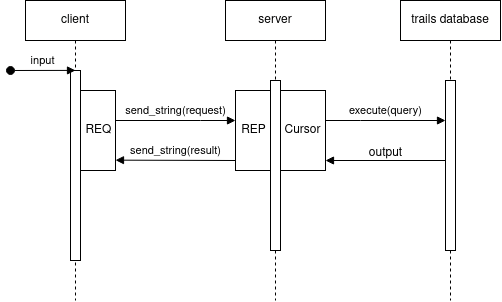

The diagram above was exported from draw.io. Its source (the exported page's mxGraphModel, read from the mxfile embedded in the PNG):
<mxGraphModel dx="327" dy="537" grid="1" gridSize="10" guides="1" tooltips="1" connect="1" arrows="1" fold="1" page="1" pageScale="1" pageWidth="850" pageHeight="1100" background="#ffffff" math="0" shadow="0">
  <root>
    <mxCell id="0" />
    <mxCell id="1" parent="0" />
    <mxCell id="aM9ryv3xv72pqoxQDRHE-1" value="client" style="shape=umlLifeline;perimeter=lifelinePerimeter;whiteSpace=wrap;html=1;container=0;dropTarget=0;collapsible=0;recursiveResize=0;outlineConnect=0;portConstraint=eastwest;newEdgeStyle={&quot;edgeStyle&quot;:&quot;elbowEdgeStyle&quot;,&quot;elbow&quot;:&quot;vertical&quot;,&quot;curved&quot;:0,&quot;rounded&quot;:0};" parent="1" vertex="1">
      <mxGeometry x="160" y="80" width="100" height="300" as="geometry" />
    </mxCell>
    <mxCell id="aM9ryv3xv72pqoxQDRHE-2" value="" style="html=1;points=[];perimeter=orthogonalPerimeter;outlineConnect=0;targetShapes=umlLifeline;portConstraint=eastwest;newEdgeStyle={&quot;edgeStyle&quot;:&quot;elbowEdgeStyle&quot;,&quot;elbow&quot;:&quot;vertical&quot;,&quot;curved&quot;:0,&quot;rounded&quot;:0};" parent="aM9ryv3xv72pqoxQDRHE-1" vertex="1">
      <mxGeometry x="45" y="70" width="10" height="190" as="geometry" />
    </mxCell>
    <mxCell id="aM9ryv3xv72pqoxQDRHE-3" value="input" style="html=1;verticalAlign=bottom;startArrow=oval;endArrow=block;startSize=8;edgeStyle=elbowEdgeStyle;elbow=vertical;curved=0;rounded=0;" parent="aM9ryv3xv72pqoxQDRHE-1" target="aM9ryv3xv72pqoxQDRHE-2" edge="1">
      <mxGeometry relative="1" as="geometry">
        <mxPoint x="-15" y="70" as="sourcePoint" />
      </mxGeometry>
    </mxCell>
    <mxCell id="aM9ryv3xv72pqoxQDRHE-4" value="REQ" style="html=1;points=[];perimeter=orthogonalPerimeter;outlineConnect=0;targetShapes=umlLifeline;portConstraint=eastwest;newEdgeStyle={&quot;edgeStyle&quot;:&quot;elbowEdgeStyle&quot;,&quot;elbow&quot;:&quot;vertical&quot;,&quot;curved&quot;:0,&quot;rounded&quot;:0};" parent="aM9ryv3xv72pqoxQDRHE-1" vertex="1">
      <mxGeometry x="55" y="90" width="35" height="80" as="geometry" />
    </mxCell>
    <mxCell id="aM9ryv3xv72pqoxQDRHE-5" value="server" style="shape=umlLifeline;perimeter=lifelinePerimeter;whiteSpace=wrap;html=1;container=0;dropTarget=0;collapsible=0;recursiveResize=0;outlineConnect=0;portConstraint=eastwest;newEdgeStyle={&quot;edgeStyle&quot;:&quot;elbowEdgeStyle&quot;,&quot;elbow&quot;:&quot;vertical&quot;,&quot;curved&quot;:0,&quot;rounded&quot;:0};" parent="1" vertex="1">
      <mxGeometry x="360" y="80" width="100" height="300" as="geometry" />
    </mxCell>
    <mxCell id="aM9ryv3xv72pqoxQDRHE-6" value="" style="html=1;points=[];perimeter=orthogonalPerimeter;outlineConnect=0;targetShapes=umlLifeline;portConstraint=eastwest;newEdgeStyle={&quot;edgeStyle&quot;:&quot;elbowEdgeStyle&quot;,&quot;elbow&quot;:&quot;vertical&quot;,&quot;curved&quot;:0,&quot;rounded&quot;:0};" parent="aM9ryv3xv72pqoxQDRHE-5" vertex="1">
      <mxGeometry x="45" y="80" width="10" height="170" as="geometry" />
    </mxCell>
    <mxCell id="KTxOyKxgaz_iVUKJ8o2z-7" value="REP" style="html=1;points=[];perimeter=orthogonalPerimeter;outlineConnect=0;targetShapes=umlLifeline;portConstraint=eastwest;newEdgeStyle={&quot;edgeStyle&quot;:&quot;elbowEdgeStyle&quot;,&quot;elbow&quot;:&quot;vertical&quot;,&quot;curved&quot;:0,&quot;rounded&quot;:0};" parent="aM9ryv3xv72pqoxQDRHE-5" vertex="1">
      <mxGeometry x="10" y="90" width="35" height="80" as="geometry" />
    </mxCell>
    <mxCell id="KTxOyKxgaz_iVUKJ8o2z-9" value="Cursor" style="html=1;points=[];perimeter=orthogonalPerimeter;outlineConnect=0;targetShapes=umlLifeline;portConstraint=eastwest;newEdgeStyle={&quot;edgeStyle&quot;:&quot;elbowEdgeStyle&quot;,&quot;elbow&quot;:&quot;vertical&quot;,&quot;curved&quot;:0,&quot;rounded&quot;:0};" parent="aM9ryv3xv72pqoxQDRHE-5" vertex="1">
      <mxGeometry x="55" y="90" width="45" height="80" as="geometry" />
    </mxCell>
    <mxCell id="aM9ryv3xv72pqoxQDRHE-7" value="send_string(request)" style="html=1;verticalAlign=bottom;endArrow=block;edgeStyle=elbowEdgeStyle;elbow=vertical;curved=0;rounded=0;" parent="1" target="KTxOyKxgaz_iVUKJ8o2z-7" edge="1">
      <mxGeometry relative="1" as="geometry">
        <mxPoint x="250" y="199.9999999999999" as="sourcePoint" />
        <Array as="points">
          <mxPoint x="335" y="200" />
        </Array>
        <mxPoint x="410" y="200" as="targetPoint" />
      </mxGeometry>
    </mxCell>
    <mxCell id="aM9ryv3xv72pqoxQDRHE-9" value="send_string(result)" style="html=1;verticalAlign=bottom;endArrow=block;edgeStyle=elbowEdgeStyle;elbow=vertical;curved=0;rounded=0;" parent="1" edge="1">
      <mxGeometry x="0.0086" relative="1" as="geometry">
        <mxPoint x="370" y="240" as="sourcePoint" />
        <Array as="points">
          <mxPoint x="340" y="239.66" />
        </Array>
        <mxPoint x="250" y="239.65999999999988" as="targetPoint" />
        <mxPoint as="offset" />
      </mxGeometry>
    </mxCell>
    <mxCell id="KTxOyKxgaz_iVUKJ8o2z-1" value="trails database" style="shape=umlLifeline;perimeter=lifelinePerimeter;whiteSpace=wrap;html=1;container=0;dropTarget=0;collapsible=0;recursiveResize=0;outlineConnect=0;portConstraint=eastwest;newEdgeStyle={&quot;edgeStyle&quot;:&quot;elbowEdgeStyle&quot;,&quot;elbow&quot;:&quot;vertical&quot;,&quot;curved&quot;:0,&quot;rounded&quot;:0};" parent="1" vertex="1">
      <mxGeometry x="535" y="80" width="100" height="300" as="geometry" />
    </mxCell>
    <mxCell id="KTxOyKxgaz_iVUKJ8o2z-2" value="" style="html=1;points=[];perimeter=orthogonalPerimeter;outlineConnect=0;targetShapes=umlLifeline;portConstraint=eastwest;newEdgeStyle={&quot;edgeStyle&quot;:&quot;elbowEdgeStyle&quot;,&quot;elbow&quot;:&quot;vertical&quot;,&quot;curved&quot;:0,&quot;rounded&quot;:0};" parent="KTxOyKxgaz_iVUKJ8o2z-1" vertex="1">
      <mxGeometry x="45" y="80" width="10" height="170" as="geometry" />
    </mxCell>
    <mxCell id="KTxOyKxgaz_iVUKJ8o2z-3" value="" style="html=1;verticalAlign=bottom;endArrow=block;edgeStyle=elbowEdgeStyle;elbow=vertical;curved=0;rounded=0;" parent="1" source="KTxOyKxgaz_iVUKJ8o2z-2" edge="1">
      <mxGeometry relative="1" as="geometry">
        <mxPoint x="490" y="240" as="sourcePoint" />
        <Array as="points">
          <mxPoint x="460" y="240" />
          <mxPoint x="505" y="240" />
        </Array>
        <mxPoint x="460" y="240" as="targetPoint" />
      </mxGeometry>
    </mxCell>
    <mxCell id="KTxOyKxgaz_iVUKJ8o2z-4" value="execute(query)" style="html=1;verticalAlign=bottom;endArrow=block;edgeStyle=elbowEdgeStyle;elbow=vertical;curved=0;rounded=0;" parent="1" target="KTxOyKxgaz_iVUKJ8o2z-2" edge="1">
      <mxGeometry x="-0.002" relative="1" as="geometry">
        <mxPoint x="460" y="200" as="sourcePoint" />
        <Array as="points">
          <mxPoint x="495" y="200" />
        </Array>
        <mxPoint as="offset" />
      </mxGeometry>
    </mxCell>
    <mxCell id="aqFKMg9m3tj03VR-_DOu-1" value="output" style="text;html=1;align=center;verticalAlign=middle;resizable=0;points=[];autosize=1;strokeColor=none;fillColor=none;" vertex="1" parent="1">
      <mxGeometry x="490" y="218" width="60" height="30" as="geometry" />
    </mxCell>
  </root>
</mxGraphModel>